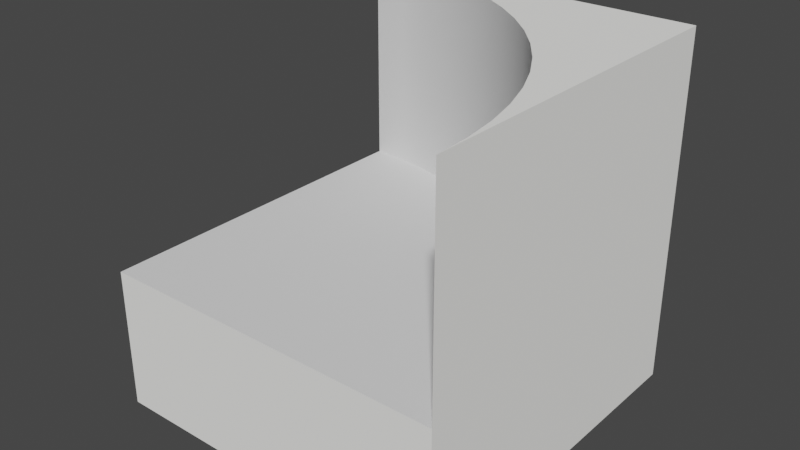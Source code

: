 # Source: water_corner.blend  (saved by Blender 3.3.6; exported with 4.5.12 LTS)
import bpy
from mathutils import Matrix  # noqa: F401  (used for matrix-valued properties, if any)

bpy.ops.wm.read_factory_settings(use_empty=True)
scene = bpy.context.scene
scene.name = 'Scene'

# ---- collections
col_collection = bpy.data.collections.new('Collection'); scene.collection.children.link(col_collection)

# ---- materials (node trees are filled in below, after node groups)
mat_foliage = bpy.data.materials.new('foliage')
mat_foliage.use_transparent_shadow = False
mat_foliage.diffuse_color = (0.988, 0.984, 0.952, 1.0)
mat_foliage.roughness = 1.0

# ---- material node trees
mat_foliage.use_nodes = True; mat_foliage.node_tree.nodes.clear()
_N = mat_foliage.node_tree.nodes; _L = mat_foliage.node_tree.links
n0 = _N.new('ShaderNodeBsdfPrincipled'); n0.name = 'Principled BSDF'; n0.location = (1200, 0)
n0.distribution = 'GGX'
n0.subsurface_method = 'RANDOM_WALK_SKIN'
n0.inputs[0].default_value = (0.988, 0.984, 0.952, 1.0)
n0.inputs[2].default_value = 1.0
n0.inputs[3].default_value = 1.45
n0.inputs[13].default_value = 0.0
n0.inputs[27].default_value = (0.0, 0.0, 0.0, 1.0)
n0.inputs[28].default_value = 1.0
n1 = _N.new('ShaderNodeOutputMaterial'); n1.name = 'Material Output'; n1.location = (1500, 0)
_L.new(n0.outputs[0], n1.inputs[0])
n1.is_active_output = True

# ---- world
world_world = bpy.data.worlds.new('World'); scene.world = world_world
world_world.use_nodes = True; world_world.node_tree.nodes.clear()
_N = world_world.node_tree.nodes; _L = world_world.node_tree.links
n0 = _N.new('ShaderNodeOutputWorld'); n0.name = 'World Output'; n0.location = (300, 300)
n1 = _N.new('ShaderNodeBackground'); n1.name = 'Background'; n1.location = (10, 300)
n1.inputs[0].default_value = (0.05088, 0.05088, 0.05088, 1.0)
_L.new(n1.outputs[0], n0.inputs[0])
n0.is_active_output = True
world_world.color = (0.05088, 0.05088, 0.05088)
world_world.use_sun_shadow = False
world_world.sun_shadow_jitter_overblur = 0.0

# ---- meshes
me_tile = bpy.data.meshes.new('tile')
me_tile.from_pydata([(0.5, -1.0, 0.5), (0.5, -1.0, -0.5), (-0.5, -1.0, 0.5), (-0.402, -0.6, -0.4952), (-0.5, -1.0, -0.5), (-0.3049, -0.6, -0.4808), (-0.2097, -0.6, -0.4569), (-0.1173, -0.6, -0.4239), (0.5, 0.0, -0.5), (0.5, 0.0, 0.5), (-0.0286, -0.6, -0.3819), (0.05557, -0.6, -0.3315), (0.1344, -0.6, -0.273), (0.2071, -0.6, -0.2071), (0.273, -0.6, -0.1344), (0.3315, -0.6, -0.05557), (0.3819, -0.6, 0.0286), (0.4239, -0.6, 0.1173), (0.4569, -0.6, 0.2097), (0.4808, -0.6, 0.3049), (0.4952, -0.6, 0.402), (0.5, -0.6, 0.5), (-0.5, -0.6, 0.5), (-0.5, -0.6, -0.5), (-0.5, 0.0, -0.5), (-0.2097, 0.0, -0.4569), (-0.3049, 0.0, -0.4808), (-0.402, 0.0, -0.4952), (-0.0286, 0.0, -0.3819), (0.1344, 0.0, -0.273), (0.05557, 0.0, -0.3315), (-0.1173, 0.0, -0.4239), (0.273, 0.0, -0.1344), (0.4239, 0.0, 0.1173), (0.3819, 0.0, 0.0286), (0.3315, 0.0, -0.05557), (0.4808, 0.0, 0.3049), (0.5, 0.0, 0.5), (0.5, 0.0, 0.5), (0.4569, 0.0, 0.2097), (0.4952, 0.0, 0.402), (0.2071, 0.0, -0.2071), (0.5, 0.0, 0.5), (0.5, -5.96e-09, 0.5), (-0.5, -6.066e-08, -0.5), (0.5, -2.928e-10, 0.5)], [(24, 44)], [(2, 1, 0), (1, 2, 4), (20, 21, 45, 40), (1, 8, 37, 45, 21, 0), (2, 0, 21, 22), (3, 23, 22, 21, 20, 19, 18, 17, 16, 15, 14, 13, 12, 11, 10, 7, 6, 5), (8, 24, 27, 26, 25, 31, 28, 30, 29, 41, 32, 35, 34, 33, 39, 36, 40, 37), (37, 38, 9), (42, 9, 38), (37, 9, 43), (23, 3, 27, 44), (42, 45, 9), (27, 3, 5, 26), (26, 5, 6, 25), (25, 6, 7, 31), (31, 7, 10, 28), (28, 10, 11, 30), (30, 11, 12, 29), (29, 12, 13, 41), (13, 14, 32, 41), (14, 15, 35, 32), (15, 16, 34, 35), (16, 17, 33, 34), (17, 18, 39, 33), (18, 19, 36, 39), (19, 20, 40, 36), (1, 4, 23, 24, 8), (23, 4, 2, 22)])
me_tile.polygons.foreach_set('use_smooth', [0, 0, 1, 0, 0, 0, 0, 0, 0, 0, 1, 0, 1, 1, 1, 1, 1, 1, 1, 1, 1, 1, 1, 1, 1, 1, 0, 0])
me_tile.polygons.foreach_set('material_index', [0, 0, 1, 0, 0, 1, 0, 0, 0, 0, 1, 0, 1, 1, 1, 1, 1, 1, 1, 1, 1, 1, 1, 1, 1, 1, 0, 0])
_uv = me_tile.uv_layers.new(name='UVMap')
_uv.uv.foreach_set('vector', [-19.69, 19.69, 19.69, -19.69, 19.69, 19.69, 19.69, -19.69, -19.69, 19.69, -19.69, -19.69, 0.7656, 0.5, 0.0, 0.0, 0.0, 0.0, 0.7656, 0.65, 19.69, -19.69, -19.69, -19.69, -19.69, 19.69, 0.0, 0.0, 0.0, 0.0, 19.69, 19.69, -19.69, 19.69, 19.69, 19.69, 0.0, 0.0, 0.0, 0.0, 0.9844, 0.5, 0.0, 0.0, 0.0, 0.0, 0.0, 0.0, 0.7656, 0.5, 0.7812, 0.5, 0.7969, 0.5, 0.8125, 0.5, 0.8281, 0.5, 0.8438, 0.5, 0.8594, 0.5, 0.875, 0.5, 0.8906, 0.5, 0.9062, 0.5, 0.9219, 0.5, 0.9375, 0.5, 0.9531, 0.5, 0.9688, 0.5, -19.69, -19.69, 19.69, -19.69, 15.83, -19.5, 12.0, -18.93, 8.257, -17.99, 4.619, -16.69, 1.126, -15.04, -2.188, -13.05, -5.291, -10.75, -8.154, -8.154, -10.75, -5.291, -13.05, -2.188, -15.04, 1.126, -16.69, 4.619, -17.99, 8.257, -18.93, 12.0, -19.5, 15.83, -19.69, 19.69, -19.69, 19.69, -19.69, 19.69, -19.69, 19.69, -19.69, 19.69, -19.69, 19.69, -19.69, 19.69, -19.69, 7.874, -19.69, 7.874, -19.69, 7.874, 0.0, 0.0, 0.9844, 0.5, 0.9844, 0.65, 0.0, 0.0, 19.69, 7.874, 19.69, 7.874, 19.69, 7.874, 0.9844, 0.65, 0.9844, 0.5, 0.9688, 0.5, 0.9688, 0.65, 0.9688, 0.65, 0.9688, 0.5, 0.9531, 0.5, 0.9531, 0.65, 0.9531, 0.65, 0.9531, 0.5, 0.9375, 0.5, 0.9375, 0.65, 0.9375, 0.65, 0.9375, 0.5, 0.9219, 0.5, 0.9219, 0.65, 0.9219, 0.65, 0.9219, 0.5, 0.9062, 0.5, 0.9062, 0.65, 0.9062, 0.65, 0.9062, 0.5, 0.8906, 0.5, 0.8906, 0.65, 0.8906, 0.65, 0.8906, 0.5, 0.875, 0.5, 0.875, 0.65, 0.875, 0.5, 0.8594, 0.5, 0.8594, 0.65, 0.875, 0.65, 0.8594, 0.5, 0.8438, 0.5, 0.8438, 0.65, 0.8594, 0.65, 0.8438, 0.5, 0.8281, 0.5, 0.8281, 0.65, 0.8438, 0.65, 0.8281, 0.5, 0.8125, 0.5, 0.8125, 0.65, 0.8281, 0.65, 0.8125, 0.5, 0.7969, 0.5, 0.7969, 0.65, 0.8125, 0.65, 0.7969, 0.5, 0.7812, 0.5, 0.7812, 0.65, 0.7969, 0.65, 0.7812, 0.5, 0.7656, 0.5, 0.7656, 0.65, 0.7812, 0.65, 19.69, -19.69, -19.69, -19.69, 0.0, 0.0, 19.69, -19.69, -19.69, -19.69, 0.0, 0.0, -19.69, -19.69, -19.69, 19.69, 0.0, 0.0])
me_tile.materials.append(mat_foliage)
me_tile.materials.append(None)
me_tile.update()
me_tile.normals_split_custom_set([tuple(v) for v in zip(*[iter([0.0, -1.0, 0.0, 0.0, -1.0, 0.0, 0.0, -1.0, 0.0, 0.0, -1.0, 0.0, 0.0, -1.0, 0.0, 0.0, -1.0, 0.0, -0.9987, -4.201e-09, 0.05009, -0.9988, 0.0, 0.04907, -0.9988, 0.0, 0.04907, -0.9987, 0.0, 0.05009, 1.0, -2.98e-08, 0.0, 1.0, -2.98e-08, 0.0, 1.0, -2.98e-08, 0.0, 1.0, -2.98e-08, 0.0, 1.0, -2.98e-08, 0.0, 1.0, -2.98e-08, 0.0, 0.0, 1.49e-07, 1.0, 0.0, 1.49e-07, 1.0, 0.0, 1.49e-07, 1.0, 0.0, 1.49e-07, 1.0, -0.04901, 0.9988, -0.002408, 0.0, 1.0, -4.751e-08, 0.0, 1.0, -4.751e-08, 0.0, 1.0, -4.751e-08, 0.002409, 0.9988, 0.04901, 0.0, 1.0, -4.751e-08, 0.0, 1.0, -4.751e-08, 0.0, 1.0, -4.751e-08, 0.0, 1.0, -4.751e-08, 0.0, 1.0, -4.751e-08, 0.0, 1.0, -4.751e-08, 0.0, 1.0, -4.751e-08, 0.0, 1.0, -4.751e-08, 0.0, 1.0, -4.751e-08, 0.0, 1.0, -4.751e-08, 0.0, 1.0, -4.751e-08, 0.0, 1.0, -4.751e-08, 0.0, 1.0, -4.751e-08, 0.0, 1.0, 0.0, 0.0, 1.0, 0.0, 0.0, 1.0, 0.0, 0.0, 1.0, 0.0, 0.0, 1.0, 0.0, 0.0, 1.0, 0.0, 0.0, 1.0, 0.0, 0.0, 1.0, 0.0, 0.0, 1.0, 0.0, 0.0, 1.0, 0.0, 0.0, 1.0, 0.0, 0.0, 1.0, 0.0, 0.0, 1.0, 0.0, 0.0, 1.0, 0.0, 0.0, 1.0, 0.0, 0.0, 1.0, 0.0, 0.0, 1.0, 0.0, 0.0, 1.0, 0.0, 0.0, 0.0, 0.0, 0.0, 0.0, 0.0, 0.0, 0.0, 0.0, 0.0, 0.0, 1.0, 0.0, 0.0, 1.0, 0.0, 0.0, 1.0, 0.0, 0.0, 0.0, 0.0, 0.0, 0.0, 0.0, 0.0, 1.0, -0.04907, 7.118e-08, 0.9988, -0.05009, 3.551e-08, 0.9987, -0.05009, 6.961e-08, 0.9987, -0.04907, 7.118e-08, 0.9988, 0.0, 0.0, 1.0, 0.0, 0.0, 1.0, 0.0, 0.0, 1.0, -0.05009, 6.961e-08, 0.9987, -0.05009, 3.551e-08, 0.9987, -0.1951, 0.0, 0.9808, -0.1951, 0.0, 0.9808, -0.1951, 0.0, 0.9808, -0.1951, 0.0, 0.9808, -0.2903, 0.0, 0.9569, -0.2903, 0.0, 0.9569, -0.2903, 0.0, 0.9569, -0.2903, 0.0, 0.9569, -0.3827, 0.0, 0.9239, -0.3827, 0.0, 0.9239, -0.3827, 0.0, 0.9239, -0.3827, 0.0, 0.9239, -0.4714, 0.0, 0.8819, -0.4714, 0.0, 0.8819, -0.4714, 0.0, 0.8819, -0.4714, 0.0, 0.8819, -0.5556, 0.0, 0.8315, -0.5556, 0.0, 0.8315, -0.5556, 0.0, 0.8315, -0.5556, 0.0, 0.8315, -0.6344, 0.0, 0.773, -0.6344, 0.0, 0.773, -0.6344, 0.0, 0.773, -0.6344, 0.0, 0.773, -0.7071, 0.0, 0.7071, -0.7071, 0.0, 0.7071, -0.7071, 0.0, 0.7071, -0.773, 0.0, 0.6344, -0.773, 0.0, 0.6344, -0.7071, 0.0, 0.7071, -0.773, 0.0, 0.6344, -0.8315, 0.0, 0.5556, -0.8315, 0.0, 0.5556, -0.773, 0.0, 0.6344, -0.8315, 0.0, 0.5556, -0.8819, 0.0, 0.4714, -0.8819, 0.0, 0.4714, -0.8315, 0.0, 0.5556, -0.8819, 0.0, 0.4714, -0.9239, 0.0, 0.3827, -0.9239, 0.0, 0.3827, -0.8819, 0.0, 0.4714, -0.9239, 0.0, 0.3827, -0.9569, 0.0, 0.2903, -0.9569, 0.0, 0.2903, -0.9239, 0.0, 0.3827, -0.9569, 0.0, 0.2903, -0.9808, 0.0, 0.1951, -0.9808, 0.0, 0.1951, -0.9569, 0.0, 0.2903, -0.9808, 0.0, 0.1951, -0.9987, -4.201e-09, 0.05009, -0.9987, 0.0, 0.05009, -0.9808, 0.0, 0.1951, 2.98e-08, -1.192e-07, -1.0, 2.98e-08, -1.192e-07, -1.0, 2.98e-08, -1.192e-07, -1.0, 2.98e-08, -1.192e-07, -1.0, 2.98e-08, -1.192e-07, -1.0, -1.0, 0.0, 0.0, -1.0, 0.0, 0.0, -1.0, 0.0, 0.0, -1.0, 0.0, 0.0])] * 3)])

# ---- objects
ob_tile = bpy.data.objects.new('tile', me_tile)

# ---- transforms, parenting, visibility, modifiers, constraints
ob_tile.location = (0.0, 0.0, 0.0)
ob_tile.rotation_euler = (1.571, -0.0, 0.0)

# ---- collection membership
col_collection.objects.link(ob_tile)

# ---- scene / render settings (as saved in the file)
scene.frame_start = 1; scene.frame_end = 250; scene.frame_set(232)
scene.render.engine = 'BLENDER_EEVEE_NEXT'
scene.cycles.sampling_pattern = 'TABULATED_SOBOL'
scene.cycles.use_light_tree = False
scene.view_settings.view_transform = 'Filmic'
bpy.context.view_layer.update()

# ---- added for rendering (the .blend has no active camera and no usable light): camera, sun
cam_auto = bpy.data.cameras.new('AutoCamera')
cam_auto.lens = 50.0
cam_auto.sensor_width = 36.0
cam_auto.clip_end = 1000.0
ob_auto_camera = bpy.data.objects.new('AutoCamera', cam_auto)
scene.collection.objects.link(ob_auto_camera)
ob_auto_camera.location = (1.60254, -1.92304, 0.782029)
ob_auto_camera.rotation_euler = (1.09748, -7.21219e-08, 0.694738)
scene.camera = ob_auto_camera
light_auto_sun = bpy.data.lights.new('AutoSun', 'SUN')
light_auto_sun.energy = 3.0
light_auto_sun.angle = 0.0523599
ob_auto_sun = bpy.data.objects.new('AutoSun', light_auto_sun)
scene.collection.objects.link(ob_auto_sun)
ob_auto_sun.rotation_euler = (0.872665, 0.174533, 0.523599)
bpy.context.view_layer.update()
